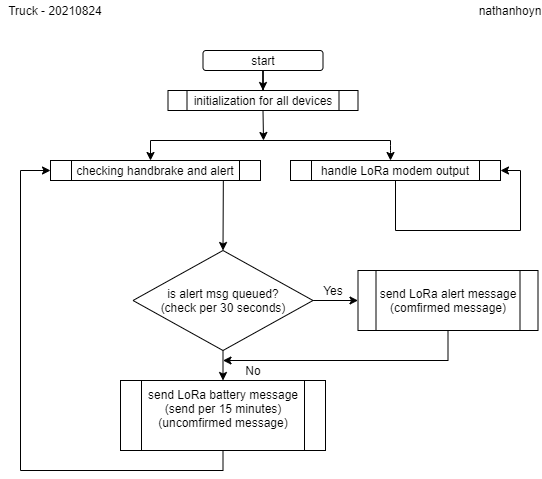

The diagram above was exported from draw.io. Its source (the exported page's mxGraphModel, read from the mxfile embedded in the PNG):
<mxGraphModel dx="714" dy="535" grid="1" gridSize="10" guides="1" tooltips="1" connect="1" arrows="1" fold="1" page="1" pageScale="1" pageWidth="827" pageHeight="1169" math="0" shadow="0">
  <root>
    <mxCell id="WIyWlLk6GJQsqaUBKTNV-0" />
    <mxCell id="WIyWlLk6GJQsqaUBKTNV-1" parent="WIyWlLk6GJQsqaUBKTNV-0" />
    <mxCell id="7fY2ud7caQbtKr-vVhEZ-2" style="edgeStyle=orthogonalEdgeStyle;rounded=0;orthogonalLoop=1;jettySize=auto;html=1;entryX=0.5;entryY=0;entryDx=0;entryDy=0;" edge="1" parent="WIyWlLk6GJQsqaUBKTNV-1" source="WIyWlLk6GJQsqaUBKTNV-3" target="7fY2ud7caQbtKr-vVhEZ-16">
      <mxGeometry relative="1" as="geometry">
        <mxPoint x="302.5" y="110" as="targetPoint" />
      </mxGeometry>
    </mxCell>
    <mxCell id="WIyWlLk6GJQsqaUBKTNV-3" value="start" style="rounded=1;whiteSpace=wrap;html=1;fontSize=12;glass=0;strokeWidth=1;shadow=0;" parent="WIyWlLk6GJQsqaUBKTNV-1" vertex="1">
      <mxGeometry x="242.5" y="70" width="120" height="20" as="geometry" />
    </mxCell>
    <mxCell id="7fY2ud7caQbtKr-vVhEZ-0" value="Truck - 20210824" style="text;html=1;strokeColor=none;fillColor=none;align=center;verticalAlign=middle;whiteSpace=wrap;rounded=0;" vertex="1" parent="WIyWlLk6GJQsqaUBKTNV-1">
      <mxGeometry x="40" y="20" width="110" height="20" as="geometry" />
    </mxCell>
    <mxCell id="7fY2ud7caQbtKr-vVhEZ-16" value="initialization for all devices" style="shape=process;whiteSpace=wrap;html=1;backgroundOutline=1;" vertex="1" parent="WIyWlLk6GJQsqaUBKTNV-1">
      <mxGeometry x="207.5" y="110" width="190" height="20" as="geometry" />
    </mxCell>
    <mxCell id="7fY2ud7caQbtKr-vVhEZ-21" value="checking handbrake and alert" style="shape=process;whiteSpace=wrap;html=1;backgroundOutline=1;" vertex="1" parent="WIyWlLk6GJQsqaUBKTNV-1">
      <mxGeometry x="90" y="180" width="210" height="20" as="geometry" />
    </mxCell>
    <mxCell id="7fY2ud7caQbtKr-vVhEZ-22" value="handle LoRa modem output" style="shape=process;whiteSpace=wrap;html=1;backgroundOutline=1;" vertex="1" parent="WIyWlLk6GJQsqaUBKTNV-1">
      <mxGeometry x="330" y="180" width="210" height="20" as="geometry" />
    </mxCell>
    <mxCell id="7fY2ud7caQbtKr-vVhEZ-34" value="" style="endArrow=none;html=1;" edge="1" parent="WIyWlLk6GJQsqaUBKTNV-1">
      <mxGeometry width="50" height="50" relative="1" as="geometry">
        <mxPoint x="190" y="160" as="sourcePoint" />
        <mxPoint x="430" y="160" as="targetPoint" />
      </mxGeometry>
    </mxCell>
    <mxCell id="7fY2ud7caQbtKr-vVhEZ-35" value="" style="endArrow=classic;html=1;" edge="1" parent="WIyWlLk6GJQsqaUBKTNV-1">
      <mxGeometry width="50" height="50" relative="1" as="geometry">
        <mxPoint x="190" y="160" as="sourcePoint" />
        <mxPoint x="190" y="180" as="targetPoint" />
      </mxGeometry>
    </mxCell>
    <mxCell id="7fY2ud7caQbtKr-vVhEZ-36" value="" style="endArrow=classic;html=1;" edge="1" parent="WIyWlLk6GJQsqaUBKTNV-1">
      <mxGeometry width="50" height="50" relative="1" as="geometry">
        <mxPoint x="430" y="160" as="sourcePoint" />
        <mxPoint x="430" y="180" as="targetPoint" />
        <Array as="points">
          <mxPoint x="430" y="170" />
        </Array>
      </mxGeometry>
    </mxCell>
    <mxCell id="7fY2ud7caQbtKr-vVhEZ-47" style="edgeStyle=orthogonalEdgeStyle;rounded=0;orthogonalLoop=1;jettySize=auto;html=1;exitX=0.5;exitY=1;exitDx=0;exitDy=0;entryX=0.5;entryY=0;entryDx=0;entryDy=0;" edge="1" parent="WIyWlLk6GJQsqaUBKTNV-1" source="7fY2ud7caQbtKr-vVhEZ-38">
      <mxGeometry relative="1" as="geometry">
        <mxPoint x="262.4999999999999" y="400" as="targetPoint" />
      </mxGeometry>
    </mxCell>
    <mxCell id="7fY2ud7caQbtKr-vVhEZ-54" style="edgeStyle=orthogonalEdgeStyle;rounded=0;orthogonalLoop=1;jettySize=auto;html=1;exitX=1;exitY=0.5;exitDx=0;exitDy=0;entryX=0;entryY=0.5;entryDx=0;entryDy=0;" edge="1" parent="WIyWlLk6GJQsqaUBKTNV-1" source="7fY2ud7caQbtKr-vVhEZ-38" target="7fY2ud7caQbtKr-vVhEZ-55">
      <mxGeometry relative="1" as="geometry">
        <mxPoint x="392.5000000000001" y="319.75862068965523" as="targetPoint" />
      </mxGeometry>
    </mxCell>
    <mxCell id="7fY2ud7caQbtKr-vVhEZ-38" value="is alert msg queued?&lt;br&gt;(check per 30 seconds)" style="rhombus;whiteSpace=wrap;html=1;" vertex="1" parent="WIyWlLk6GJQsqaUBKTNV-1">
      <mxGeometry x="172.5" y="270" width="180" height="100" as="geometry" />
    </mxCell>
    <mxCell id="7fY2ud7caQbtKr-vVhEZ-44" value="nathanhoyn" style="text;html=1;strokeColor=none;fillColor=none;align=center;verticalAlign=middle;whiteSpace=wrap;rounded=0;" vertex="1" parent="WIyWlLk6GJQsqaUBKTNV-1">
      <mxGeometry x="530" y="20" width="40" height="20" as="geometry" />
    </mxCell>
    <mxCell id="7fY2ud7caQbtKr-vVhEZ-48" value="Yes" style="text;html=1;strokeColor=none;fillColor=none;align=center;verticalAlign=middle;whiteSpace=wrap;rounded=0;" vertex="1" parent="WIyWlLk6GJQsqaUBKTNV-1">
      <mxGeometry x="352.5" y="300" width="40" height="20" as="geometry" />
    </mxCell>
    <mxCell id="7fY2ud7caQbtKr-vVhEZ-49" value="No" style="text;html=1;strokeColor=none;fillColor=none;align=center;verticalAlign=middle;whiteSpace=wrap;rounded=0;" vertex="1" parent="WIyWlLk6GJQsqaUBKTNV-1">
      <mxGeometry x="272.5" y="380" width="40" height="20" as="geometry" />
    </mxCell>
    <mxCell id="7fY2ud7caQbtKr-vVhEZ-59" style="edgeStyle=orthogonalEdgeStyle;rounded=0;orthogonalLoop=1;jettySize=auto;html=1;exitX=0.5;exitY=1;exitDx=0;exitDy=0;entryX=0;entryY=0.5;entryDx=0;entryDy=0;" edge="1" parent="WIyWlLk6GJQsqaUBKTNV-1" source="7fY2ud7caQbtKr-vVhEZ-51" target="7fY2ud7caQbtKr-vVhEZ-21">
      <mxGeometry relative="1" as="geometry">
        <Array as="points">
          <mxPoint x="263" y="490" />
          <mxPoint x="60" y="490" />
          <mxPoint x="60" y="190" />
        </Array>
      </mxGeometry>
    </mxCell>
    <mxCell id="7fY2ud7caQbtKr-vVhEZ-51" value="&lt;span style=&quot;font-family: &amp;#34;helvetica&amp;#34;&quot;&gt;send LoRa battery message&lt;br&gt;(send per 15 minutes)&lt;br&gt;&lt;/span&gt;(uncomfirmed message)&lt;span style=&quot;font-family: &amp;#34;helvetica&amp;#34;&quot;&gt;&lt;br&gt;&lt;br&gt;&lt;/span&gt;" style="shape=process;whiteSpace=wrap;html=1;backgroundOutline=1;" vertex="1" parent="WIyWlLk6GJQsqaUBKTNV-1">
      <mxGeometry x="160" y="400" width="205" height="70" as="geometry" />
    </mxCell>
    <mxCell id="7fY2ud7caQbtKr-vVhEZ-57" style="edgeStyle=orthogonalEdgeStyle;rounded=0;orthogonalLoop=1;jettySize=auto;html=1;exitX=0.5;exitY=1;exitDx=0;exitDy=0;" edge="1" parent="WIyWlLk6GJQsqaUBKTNV-1" source="7fY2ud7caQbtKr-vVhEZ-55">
      <mxGeometry relative="1" as="geometry">
        <mxPoint x="262.5" y="380" as="targetPoint" />
        <Array as="points">
          <mxPoint x="487.5" y="380" />
        </Array>
      </mxGeometry>
    </mxCell>
    <mxCell id="7fY2ud7caQbtKr-vVhEZ-55" value="&lt;span&gt;send LoRa alert message&lt;/span&gt;&lt;br&gt;&lt;span&gt;(comfirmed message)&lt;/span&gt;" style="shape=process;whiteSpace=wrap;html=1;backgroundOutline=1;" vertex="1" parent="WIyWlLk6GJQsqaUBKTNV-1">
      <mxGeometry x="397.5" y="290" width="180" height="60" as="geometry" />
    </mxCell>
    <mxCell id="7fY2ud7caQbtKr-vVhEZ-60" style="edgeStyle=orthogonalEdgeStyle;rounded=0;orthogonalLoop=1;jettySize=auto;html=1;exitX=0.5;exitY=1;exitDx=0;exitDy=0;entryX=1;entryY=0.5;entryDx=0;entryDy=0;" edge="1" parent="WIyWlLk6GJQsqaUBKTNV-1" source="7fY2ud7caQbtKr-vVhEZ-22" target="7fY2ud7caQbtKr-vVhEZ-22">
      <mxGeometry relative="1" as="geometry">
        <Array as="points">
          <mxPoint x="435" y="250" />
          <mxPoint x="560" y="250" />
          <mxPoint x="560" y="190" />
        </Array>
      </mxGeometry>
    </mxCell>
    <mxCell id="7fY2ud7caQbtKr-vVhEZ-61" value="" style="endArrow=classic;html=1;exitX=0.5;exitY=1;exitDx=0;exitDy=0;" edge="1" parent="WIyWlLk6GJQsqaUBKTNV-1" source="7fY2ud7caQbtKr-vVhEZ-16">
      <mxGeometry width="50" height="50" relative="1" as="geometry">
        <mxPoint x="300" y="180" as="sourcePoint" />
        <mxPoint x="303" y="160" as="targetPoint" />
      </mxGeometry>
    </mxCell>
    <mxCell id="7fY2ud7caQbtKr-vVhEZ-63" value="" style="endArrow=classic;html=1;entryX=0.5;entryY=0;entryDx=0;entryDy=0;exitX=0.823;exitY=1;exitDx=0;exitDy=0;exitPerimeter=0;" edge="1" parent="WIyWlLk6GJQsqaUBKTNV-1" source="7fY2ud7caQbtKr-vVhEZ-21" target="7fY2ud7caQbtKr-vVhEZ-38">
      <mxGeometry width="50" height="50" relative="1" as="geometry">
        <mxPoint x="263" y="190" as="sourcePoint" />
        <mxPoint x="262.5" y="270" as="targetPoint" />
      </mxGeometry>
    </mxCell>
  </root>
</mxGraphModel>